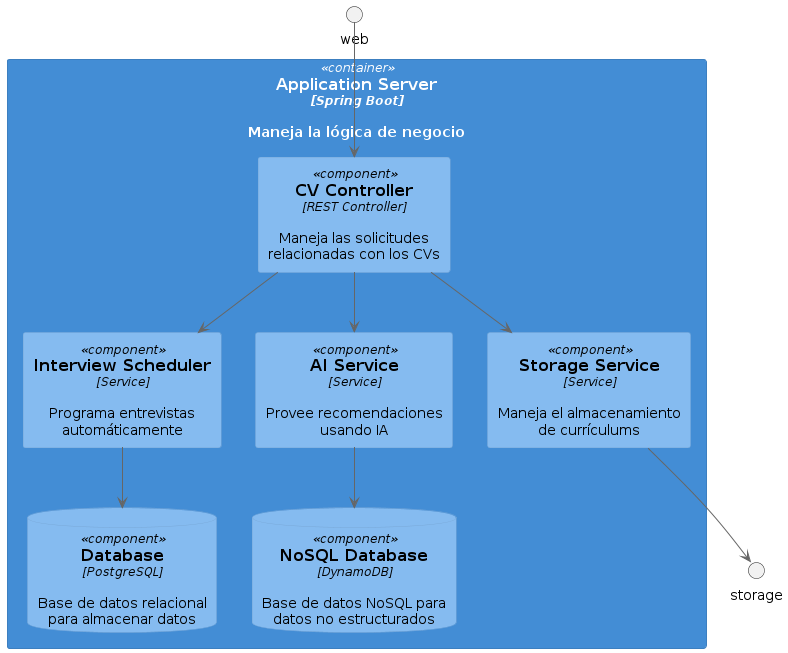

The diagram above was rendered by PlantUML. Its source (embedded in the PNG):
@startuml
!includeurl https://raw.githubusercontent.com/plantuml-stdlib/C4-PlantUML/master/C4_Component.puml

Container(app, "Application Server", "Spring Boot", "Maneja la lógica de negocio") {
    Component(ctr, "CV Controller", "REST Controller", "Maneja las solicitudes relacionadas con los CVs")
    Component(scheduler, "Interview Scheduler", "Service", "Programa entrevistas automáticamente")
    Component(aiService, "AI Service", "Service", "Provee recomendaciones usando IA")
    Component(storageService, "Storage Service", "Service", "Maneja el almacenamiento de currículums")
    ComponentDb(db, "Database", "PostgreSQL", "Base de datos relacional para almacenar datos")
    ComponentDb(nosql_db, "NoSQL Database", "DynamoDB", "Base de datos NoSQL para datos no estructurados")
}

web --> ctr
ctr --> scheduler
ctr --> aiService
ctr --> storageService
scheduler --> db
aiService --> nosql_db
storageService --> storage
@enduml